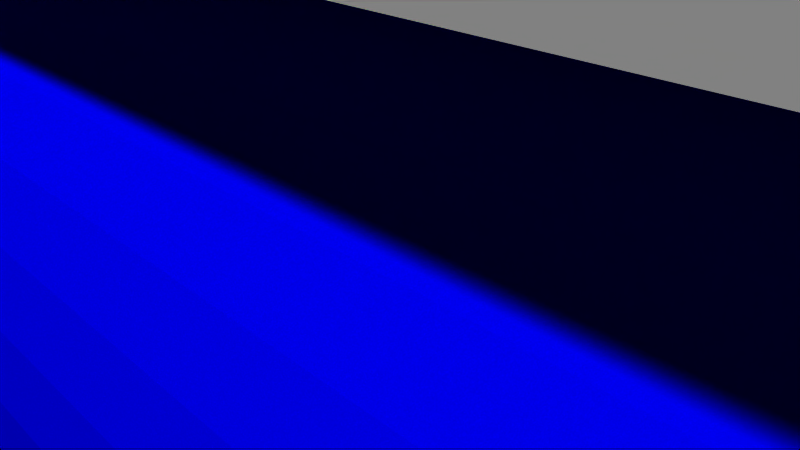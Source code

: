 # Source: 11015.blend  (saved by Blender 2.72.0; exported with 4.5.12 LTS)
import bpy
from mathutils import Matrix  # noqa: F401  (used for matrix-valued properties, if any)

bpy.ops.wm.read_factory_settings(use_empty=True)
scene = bpy.context.scene
scene.name = 'Scene'

# ---- collections
col_collection_1 = bpy.data.collections.new('Collection 1'); scene.collection.children.link(col_collection_1)

# ---- materials (node trees are filled in below, after node groups)
mat_blue_tape = bpy.data.materials.new('blue tape')
mat_blue_tape.alpha_threshold = 0.0
mat_blue_tape.use_transparent_shadow = False
mat_blue_tape.diffuse_color = (0.0, 0.0, 1.0, 1.0)
mat_blue_tape.specular_color = (0.0, 0.0, 0.6471)
mat_blue_tape.roughness = 0.5
mat_default = bpy.data.materials.new('Default')
mat_default.alpha_threshold = 0.0
mat_default.use_transparent_shadow = False
mat_default.roughness = 0.5

# ---- material node trees

# ---- world
world_world = bpy.data.worlds.new('World'); scene.world = world_world
world_world.color = (0.05088, 0.05088, 0.05088)
world_world.use_sun_shadow = False
world_world.sun_shadow_jitter_overblur = 0.0
world_world.cycles.sampling_method = 'MANUAL'
world_world.cycles.sample_map_resolution = 256

# ---- cameras
cam_camera = bpy.data.cameras.new('Camera')
cam_camera.clip_end = 100.0
cam_camera.lens = 35.0
cam_camera.sensor_width = 32.0
cam_camera.sensor_height = 18.0
cam_camera.ortho_scale = 7.314
cam_camera.dof.focus_distance = 0.0
cam_camera.dof.aperture_fstop = 128.0

# ---- meshes
me_11015 = bpy.data.meshes.new('11015')
me_11015.from_pydata([(12.5, -0.9558, -4.908), (12.5, -0.3204, -4.99), (12.5, -1.876, 4.635), (12.5, -1.268, 4.836), (12.5, 0.3204, -4.99), (12.5, 0.0, 5.0), (12.5, 0.9558, -4.908), (12.5, -4.433, -2.313), (12.5, -4.101, -2.861), (12.5, -2.991, 4.007), (12.5, -0.6394, 4.959), (12.5, -2.454, 4.357), (12.5, -3.241, -3.807), (12.5, -2.728, -4.19), (12.5, 1.576, -4.745), (12.5, 2.169, -4.505), (12.5, 2.728, -4.19), (12.5, -3.701, -3.362), (12.5, -4.936, 0.798), (12.5, -4.997, 0.1603), (12.5, -4.977, -0.4801), (12.5, -2.169, -4.505), (12.5, -1.576, -4.745), (12.5, 3.241, -3.807), (12.5, 3.701, -3.362), (12.5, 4.101, -2.861), (12.5, 4.433, -2.313), (12.5, 4.692, -1.727), (12.5, 4.875, -1.113), (12.5, 4.572, 2.024), (12.5, 4.793, 1.423), (12.5, 4.936, 0.798), (12.5, 4.276, 2.592), (12.5, 3.909, 3.117), (12.5, 3.478, 3.592), (12.5, 2.454, 4.357), (12.5, 1.876, 4.635), (12.5, 1.268, 4.836), (12.5, -4.875, -1.113), (12.5, -4.692, -1.727), (12.5, 4.977, -0.4801), (12.5, 4.997, 0.1603), (12.5, 2.991, 4.007), (12.5, 0.6394, 4.959), (12.5, -4.276, 2.592), (12.5, -4.572, 2.024), (12.5, -3.909, 3.117), (12.5, -3.478, 3.592), (12.5, -4.793, 1.423), (-4.0, 2.991, 4.007), (-4.0, 3.478, 3.592), (-4.0, 0.3204, -4.99), (-4.0, 3.909, 3.117), (-4.0, 4.276, 2.592), (-4.0, 4.572, 2.024), (-4.0, 4.793, 1.423), (-4.0, 4.936, 0.798), (-4.0, 4.997, 0.1603), (-4.0, -0.3204, -4.99), (-4.0, 0.0, 5.0), (-4.0, -0.9558, -4.908), (-4.0, -1.576, -4.745), (-4.0, -2.169, -4.505), (-4.0, -2.728, -4.19), (-4.0, -3.241, -3.807), (-4.0, -4.433, -2.313), (-4.0, -4.692, -1.727), (-4.0, 0.6394, 4.959), (-4.0, 1.268, 4.836), (-4.0, 2.728, -4.19), (-4.0, 2.169, -4.505), (-4.0, 1.576, -4.745), (-4.0, -3.701, -3.362), (-4.0, -4.101, -2.861), (-4.0, -4.793, 1.423), (-4.0, -4.936, 0.798), (-4.0, -4.997, 0.1603), (-4.0, 1.876, 4.635), (-4.0, 2.454, 4.357), (-4.0, 4.977, -0.4801), (-4.0, 4.875, -1.113), (-4.0, 4.692, -1.727), (-4.0, 4.433, -2.313), (-4.0, 4.101, -2.861), (-4.0, 3.701, -3.362), (-4.0, 3.241, -3.807), (-4.0, 0.9558, -4.908), (-4.0, -4.875, -1.113), (-4.0, -4.977, -0.4801), (-4.0, -4.572, 2.024), (-4.0, -4.276, 2.592), (-4.0, -3.909, 3.117), (-4.0, -3.478, 3.592), (-4.0, -2.991, 4.007), (-4.0, -2.454, 4.357), (-4.0, -1.876, 4.635), (-4.0, -1.268, 4.836), (-4.0, -0.6394, 4.959), (13.5, -0.84, -1.243), (13.5, -1.038, -1.083), (13.5, -5.5, -6.0), (13.5, -1.206, -0.8919), (13.5, -1.339, -0.6753), (13.5, 5.5, -6.0), (13.5, 1.434, -0.4392), (13.5, 1.339, -0.6753), (13.5, -1.434, -0.4392), (13.5, -1.488, -0.1905), (13.5, -5.5, 6.0), (13.5, -1.499, 0.06366), (13.5, -1.466, 0.316), (13.5, -1.392, 0.5593), (13.5, -1.277, 0.7865), (13.5, -1.126, 0.991), (13.5, 1.206, -0.8919), (13.5, 1.038, -1.083), (13.5, 0.84, -1.243), (13.5, 0.1272, -1.495), (13.5, -0.1272, -1.495), (13.5, -0.378, -1.452), (13.5, -0.6179, -1.367), (13.5, -0.9423, 1.167), (13.5, -0.7315, 1.31), (13.5, -0.4997, 1.414), (13.5, 0.4997, 1.414), (13.5, 0.7315, 1.31), (13.5, 5.5, 6.0), (13.5, 0.9423, 1.167), (13.5, 0.6179, -1.367), (13.5, 0.378, -1.452), (13.5, -0.2535, 1.478), (13.5, 0.0, 1.5), (13.5, 0.2535, 1.478), (13.5, 1.126, 0.991), (13.5, 1.277, 0.7865), (13.5, 1.392, 0.5593), (13.5, 1.466, 0.316), (13.5, 1.499, 0.06366), (13.5, 1.488, -0.1905), (-6.5, 0.504, 1.935), (-6.5, 0.1696, 1.993), (-6.5, 5.5, 6.0), (-6.5, -1.12, 1.657), (-6.5, -5.5, 6.0), (-6.5, -0.8238, 1.822), (-6.5, -0.504, 1.935), (-6.5, -1.955, -0.4214), (-6.5, -1.856, -0.7457), (-6.5, -5.5, -6.0), (-6.5, -1.703, -1.049), (-6.5, -1.501, -1.321), (-6.5, -1.256, -1.556), (-6.5, -0.9754, -1.746), (-6.5, -0.6663, -1.886), (-6.5, -0.338, -1.971), (-6.5, 0.0, -2.0), (-6.5, 5.5, -6.0), (-6.5, 0.338, -1.971), (-6.5, 0.6663, -1.886), (-6.5, 0.9754, -1.746), (-6.5, 1.256, -1.556), (-6.5, -0.1696, 1.993), (-6.5, -1.384, 1.444), (-6.5, -1.608, 1.189), (-6.5, -1.786, 0.9004), (-6.5, -1.912, 0.5856), (-6.5, -1.984, 0.254), (-6.5, -1.998, -0.08488), (-6.5, 1.501, -1.321), (-6.5, 1.703, -1.049), (-6.5, 1.856, -0.7457), (-6.5, 1.912, 0.5856), (-6.5, 1.786, 0.9004), (-6.5, 1.608, 1.189), (-6.5, 1.384, 1.444), (-6.5, 1.12, 1.657), (-6.5, 0.8238, 1.822), (-6.5, 1.955, -0.4214), (-6.5, 1.998, -0.08488), (-6.5, 1.984, 0.254), (-4.0, 5.5, 5.0), (-4.0, 5.5, -5.0), (12.5, 5.5, -5.0), (12.5, 5.5, 5.0), (12.5, -5.5, 5.0), (-4.0, -5.5, 5.0), (-4.0, -5.5, -5.0), (12.5, -5.5, -5.0), (-11.8, -1.984, 0.254), (-11.8, -2.0, 0.0), (-14.5, -1.984, 0.254), (-14.5, -1.998, -0.08488), (-12.55, -2.0, 0.0), (-11.8, -1.912, 0.5856), (-11.8, -1.786, 0.9004), (-11.8, -1.608, 1.189), (-11.8, -1.384, 1.444), (-11.8, -1.12, 1.657), (-11.8, -0.8238, 1.822), (-11.8, -0.504, 1.935), (-11.8, -0.1696, 1.993), (-11.8, 0.1696, 1.993), (-11.8, 0.504, 1.935), (-11.8, 0.8238, 1.822), (-11.8, 1.12, 1.657), (-11.8, 1.384, 1.444), (-11.8, 1.608, 1.189), (-11.8, 1.786, 0.9004), (-11.8, 1.912, 0.5856), (-11.8, 1.984, 0.254), (-12.55, 1.984, 0.254), (-12.55, 2.0, 0.0), (-14.5, 1.998, -0.08488), (-11.8, 2.0, 0.0), (-14.5, 1.984, 0.254), (-14.5, 1.912, 0.5856), (-12.55, 1.912, 0.5856), (-14.5, 1.786, 0.9004), (-12.55, 1.786, 0.9004), (-14.5, 1.608, 1.189), (-12.55, 1.608, 1.189), (-14.5, 1.384, 1.444), (-12.55, 1.384, 1.444), (-14.5, 1.12, 1.657), (-12.55, 1.12, 1.657), (-14.5, 0.8238, 1.822), (-12.55, 0.8238, 1.822), (-14.5, 0.504, 1.935), (-12.55, 0.504, 1.935), (-14.5, 0.1696, 1.993), (-12.55, 0.1696, 1.993), (-12.55, -0.1696, 1.993), (-12.55, -1.984, 0.254), (-12.55, -1.912, 0.5856), (-14.5, -1.912, 0.5856), (-12.55, -1.786, 0.9004), (-14.5, -1.786, 0.9004), (-12.55, -1.608, 1.189), (-14.5, -1.608, 1.189), (-12.55, -1.384, 1.444), (-14.5, -1.384, 1.444), (-12.55, -1.12, 1.657), (-14.5, -1.12, 1.657), (-12.55, -0.8238, 1.822), (-14.5, -0.8238, 1.822), (-12.55, -0.504, 1.935), (-14.5, -0.504, 1.935), (-14.5, -0.1696, 1.993), (-14.5, 1.955, -0.4214), (-14.5, 1.856, -0.7457), (-14.5, 1.703, -1.049), (-14.5, 1.501, -1.321), (-14.5, 1.256, -1.556), (-14.5, 0.9754, -1.746), (-14.5, 0.6663, -1.886), (-14.5, 0.338, -1.971), (-14.5, 0.0, -2.0), (-14.5, -0.338, -1.971), (-14.5, -0.6663, -1.886), (-14.5, -0.9754, -1.746), (-14.5, -1.256, -1.556), (-14.5, -1.501, -1.321), (-14.5, -1.703, -1.049), (-14.5, -1.856, -0.7457), (-14.5, -1.955, -0.4214), (14.5, -0.1272, -1.495), (14.5, -0.378, -1.452), (14.5, -0.6179, -1.367), (14.5, -0.84, -1.243), (14.5, -1.038, -1.083), (14.5, -1.206, -0.8919), (14.5, -1.339, -0.6753), (14.5, -1.434, -0.4392), (14.5, -1.488, -0.1905), (14.5, -1.499, 0.06366), (14.5, -1.466, 0.316), (14.5, -1.392, 0.5593), (14.5, -1.277, 0.7865), (14.5, -1.126, 0.991), (14.5, -0.9423, 1.167), (14.5, -0.7315, 1.31), (14.5, -0.4997, 1.414), (14.5, -0.2535, 1.478), (14.5, 0.0, 1.5), (14.5, 0.2535, 1.478), (14.5, 0.4997, 1.414), (14.5, 0.7315, 1.31), (14.5, 0.9423, 1.167), (14.5, 1.126, 0.991), (14.5, 1.277, 0.7865), (14.5, 1.392, 0.5593), (14.5, 1.466, 0.316), (14.5, 1.499, 0.06366), (14.5, 1.488, -0.1905), (14.5, 1.434, -0.4392), (14.5, 1.339, -0.6753), (14.5, 1.206, -0.8919), (14.5, 1.038, -1.083), (14.5, 0.84, -1.243), (14.5, 0.6179, -1.367), (14.5, 0.378, -1.452), (14.5, 0.1272, -1.495), (-12.55, -3.5, 0.0), (-11.8, -3.5, 0.0), (-11.8, -3.447, 0.6057), (-12.55, -3.447, 0.6057), (-11.8, -3.29, 1.193), (-12.55, -3.29, 1.193), (-11.8, -3.034, 1.744), (-12.55, -3.034, 1.744), (-11.8, -2.687, 2.243), (-12.55, -2.687, 2.243), (-11.8, -2.258, 2.674), (-12.55, -2.258, 2.674), (-11.8, -1.761, 3.025), (-12.55, -1.761, 3.025), (-11.8, -1.211, 3.284), (-12.55, -1.211, 3.284), (-11.8, -0.6246, 3.444), (-12.55, -0.6246, 3.444), (-11.8, -0.01923, 3.5), (-12.55, -0.01923, 3.5), (-11.8, 0.5867, 3.45), (-12.55, 0.5867, 3.45), (-11.8, 1.175, 3.297), (-12.55, 1.175, 3.297), (-11.8, 1.728, 3.044), (-12.55, 1.728, 3.044), (-11.8, 2.228, 2.699), (-12.55, 2.228, 2.699), (-11.8, 2.662, 2.273), (-12.55, 2.662, 2.273), (-11.8, 3.015, 1.778), (-12.55, 3.015, 1.778), (-11.8, 3.277, 1.229), (-12.55, 3.277, 1.229), (-11.8, 3.44, 0.6435), (-12.55, 3.44, 0.6435), (-11.8, 3.5, 0.03846), (-12.55, 3.5, 0.03846)], [], [(219, 220, 218, 217), (147, 263, 262, 149), (137, 138, 104, 105, 114, 103, 126, 127, 133, 134, 135, 136), (278, 113, 112, 277), (54, 29, 30, 55), (239, 240, 238, 237), (320, 321, 319, 318), (287, 127, 125, 286), (79, 40, 28, 80), (318, 319, 317, 316), (92, 47, 9, 93), (184, 183, 182, 187), (167, 166, 188, 189, 192, 232, 190, 191), (301, 117, 129, 300), (61, 22, 21, 62), (83, 25, 24, 84), (316, 317, 315, 314), (72, 17, 8, 73), (85, 23, 16, 69), (52, 33, 32, 53), (148, 100, 184, 187, 186, 143), (93, 9, 11, 94), (267, 120, 119, 266), (75, 18, 48, 74), (163, 195, 194, 164), (231, 247, 246, 245), (56, 31, 41, 57), (171, 208, 207, 172), (298, 116, 115, 297), (49, 42, 34, 50), (286, 125, 124, 285), (176, 203, 202, 139), (227, 228, 226, 225), (140, 201, 200, 161), (225, 226, 224, 223), (87, 38, 20, 88), (288, 133, 127, 287), (50, 34, 33, 52), (177, 248, 212, 178), (58, 1, 0, 60), (173, 206, 205, 174), (289, 134, 133, 288), (172, 207, 206, 173), (68, 37, 36, 77), (223, 224, 222, 221), (294, 104, 138, 293), (84, 24, 23, 85), (269, 99, 98, 268), (76, 19, 18, 75), (168, 251, 250, 169), (160, 252, 251, 168), (229, 230, 228, 227), (154, 257, 256, 155), (292, 137, 136, 291), (161, 200, 199, 145), (175, 204, 203, 176), (151, 260, 259, 152), (71, 14, 6, 86), (293, 138, 137, 292), (145, 199, 198, 144), (312, 313, 311, 310), (65, 7, 39, 66), (290, 135, 134, 289), (266, 119, 118, 265), (233, 234, 190, 232), (66, 39, 38, 87), (152, 259, 258, 153), (143, 141, 156, 160, 168, 169, 170, 177, 178, 179, 171, 172, 173, 174, 175, 176, 139, 140, 161, 145, 144, 142, 162, 163, 164, 165, 166, 167, 146, 147, 149, 150, 151, 152, 153, 154, 155, 148), (245, 246, 244, 243), (285, 124, 132, 284), (181, 182, 103, 156, 180), (55, 30, 31, 56), (243, 244, 242, 241), (108, 143, 186, 185, 184, 100), (86, 6, 4, 51), (235, 236, 234, 233), (339, 338, 213, 211), (328, 329, 327, 326), (69, 16, 15, 70), (274, 109, 107, 273), (297, 115, 114, 296), (276, 111, 110, 275), (296, 114, 105, 295), (162, 196, 195, 163), (95, 2, 3, 96), (157, 255, 254, 158), (237, 238, 236, 235), (67, 43, 37, 68), (299, 128, 116, 298), (324, 325, 323, 322), (88, 20, 19, 76), (336, 337, 335, 334), (310, 311, 309, 308), (179, 209, 208, 171), (300, 129, 128, 299), (283, 131, 130, 282), (165, 193, 188, 166), (265, 118, 117, 301), (170, 249, 248, 177), (314, 315, 313, 312), (70, 15, 14, 71), (174, 205, 204, 175), (217, 218, 216, 215), (80, 81, 82, 83, 84, 85, 69, 70, 71, 86, 51, 58, 60, 61, 62, 63, 64, 72, 73, 65, 66, 87, 88, 76, 75, 74, 89, 90, 91, 92, 93, 94, 95, 96, 97, 59, 67, 68, 77, 78, 49, 50, 52, 53, 54, 55, 56, 57, 79), (64, 12, 17, 72), (63, 13, 12, 64), (268, 98, 120, 267), (91, 46, 47, 92), (332, 333, 331, 330), (74, 48, 45, 89), (94, 11, 2, 95), (62, 21, 13, 63), (277, 112, 111, 276), (334, 335, 333, 332), (164, 194, 193, 165), (275, 110, 109, 274), (179, 178, 212, 214, 210, 211, 213, 209), (280, 122, 121, 279), (155, 256, 255, 157), (273, 107, 106, 272), (142, 197, 196, 162), (78, 35, 42, 49), (169, 250, 249, 170), (326, 327, 325, 324), (263, 264, 191, 190, 234, 236, 238, 240, 242, 244, 246, 247, 229, 227, 225, 223, 221, 219, 217, 215, 214, 212, 248, 249, 250, 251, 252, 253, 254, 255, 256, 257, 258, 259, 260, 261, 262), (90, 44, 46, 91), (247, 231, 230, 229), (241, 242, 240, 239), (149, 262, 261, 150), (338, 339, 337, 336), (185, 180, 183, 184), (284, 132, 131, 283), (144, 198, 197, 142), (271, 102, 101, 270), (270, 101, 99, 269), (159, 253, 252, 160), (291, 136, 135, 290), (304, 305, 302, 303), (82, 26, 25, 83), (330, 331, 329, 328), (153, 258, 257, 154), (97, 10, 5, 59), (11, 9, 47, 46, 44, 45, 48, 18, 19, 20, 38, 39, 7, 8, 17, 12, 13, 21, 22, 0, 1, 4, 6, 14, 15, 16, 23, 24, 25, 26, 27, 28, 40, 41, 31, 30, 29, 32, 33, 34, 42, 35, 36, 37, 43, 5, 10, 3, 2), (58, 51, 4, 1), (150, 261, 260, 151), (186, 181, 180, 185), (281, 123, 122, 280), (295, 105, 104, 294), (270, 269, 268, 267, 266, 265, 301, 300, 299, 298, 297, 296, 295, 294, 293, 292, 291, 290, 289, 288, 287, 286, 285, 284, 283, 282, 281, 280, 279, 278, 277, 276, 275, 274, 273, 272, 271), (89, 45, 44, 90), (141, 143, 108, 126), (182, 183, 180, 156, 141, 126, 103), (146, 264, 263, 147), (81, 27, 26, 82), (221, 222, 220, 219), (131, 132, 124, 125, 127, 126, 108, 100, 103, 114, 115, 116, 128, 129, 117, 118, 119, 120, 98, 99, 101, 102, 106, 107, 109, 110, 111, 112, 113, 121, 122, 123, 130), (96, 3, 10, 97), (192, 189, 303, 302), (103, 100, 148, 156), (159, 160, 156, 148, 155, 157, 158), (59, 5, 43, 67), (306, 307, 305, 304), (53, 32, 29, 54), (282, 130, 123, 281), (322, 323, 321, 320), (158, 254, 253, 159), (60, 0, 22, 61), (279, 121, 113, 278), (77, 36, 35, 78), (57, 41, 40, 79), (167, 191, 264, 146), (73, 8, 7, 65), (331, 333, 335, 337, 339, 211, 210, 216, 218, 220, 222, 224, 226, 228, 230, 231, 245, 243, 241, 239, 237, 235, 233, 232, 192, 302, 305, 307, 309, 311, 313, 315, 317, 319, 321, 323, 325, 327, 329), (187, 182, 181, 186), (308, 309, 307, 306), (139, 202, 201, 140), (80, 28, 27, 81), (197, 198, 199, 200, 201, 202, 203, 204, 205, 206, 207, 208, 209, 213, 338, 336, 334, 332, 330, 328, 326, 324, 322, 320, 318, 316, 314, 312, 310, 308, 306, 304, 303, 189, 188, 193, 194, 195, 196), (215, 216, 210, 214), (272, 106, 102, 271)])
me_11015.polygons.foreach_set('material_index', [1, 1, 1, 1, 0, 1, 1, 1, 0, 1, 0, 1, 1, 1, 0, 0, 1, 0, 0, 0, 1, 0, 1, 0, 1, 1, 0, 1, 1, 0, 1, 1, 1, 1, 1, 0, 1, 0, 1, 0, 1, 1, 1, 0, 1, 1, 0, 1, 0, 1, 1, 1, 1, 1, 1, 1, 1, 0, 1, 1, 1, 0, 1, 1, 1, 0, 1, 1, 1, 1, 1, 0, 1, 1, 0, 1, 1, 1, 0, 1, 1, 1, 1, 1, 0, 1, 1, 0, 1, 1, 0, 1, 1, 1, 1, 1, 1, 1, 1, 1, 0, 1, 1, 0, 0, 0, 1, 0, 1, 0, 0, 0, 1, 1, 1, 1, 1, 1, 1, 1, 1, 0, 1, 1, 1, 0, 1, 1, 1, 1, 1, 1, 1, 1, 1, 1, 1, 1, 0, 1, 1, 0, 0, 0, 1, 1, 1, 1, 1, 0, 1, 1, 1, 0, 1, 1, 0, 1, 1, 1, 0, 1, 0, 1, 1, 1, 0, 1, 0, 0, 1, 0, 1, 1, 1, 1, 0, 1, 1, 1])
me_11015.materials.append(mat_blue_tape)
me_11015.materials.append(mat_default)
me_11015.use_remesh_preserve_volume = False
me_11015.use_remesh_preserve_attributes = False
me_11015.use_mirror_vertex_groups = False
me_11015.update()

# ---- objects
ob_11015 = bpy.data.objects.new('11015', me_11015)
ob_camera = bpy.data.objects.new('Camera', cam_camera)

# ---- transforms, parenting, visibility, modifiers, constraints
ob_11015.location = (0.0, 0.0, 0.0)
ob_11015.lineart.crease_threshold = 0.0
ob_camera.location = (7.481, -6.508, 5.344)
ob_camera.rotation_euler = (1.109, 0.01082, 0.8149)
ob_camera.lock_rotations_4d = False
ob_camera.empty_display_type = 'ARROWS'
ob_camera.color = (0.0, 0.0, 0.0, 0.0)
ob_camera.display_type = 'WIRE'
ob_camera.lineart.crease_threshold = 0.0

# ---- collection membership
col_collection_1.objects.link(ob_11015)
col_collection_1.objects.link(ob_camera)

# ---- scene / render settings (as saved in the file)
scene.camera = ob_camera
scene.frame_start = 1; scene.frame_end = 250; scene.frame_set(1)
scene.render.engine = 'BLENDER_EEVEE_NEXT'
scene.render.resolution_percentage = 50
scene.render.dither_intensity = 0.0
scene.cycles.use_denoising = False
scene.cycles.samples = 10
scene.cycles.sampling_pattern = 'TABULATED_SOBOL'
scene.cycles.light_sampling_threshold = 0.0
scene.cycles.use_adaptive_sampling = False
scene.cycles.use_light_tree = False
scene.cycles.blur_glossy = 0.0
scene.cycles.pixel_filter_type = 'GAUSSIAN'
scene.cycles.sample_clamp_indirect = 0.0
scene.view_settings.view_transform = 'Raw'
bpy.context.view_layer.update()

# ---- added for rendering (the .blend has no usable light): sun
light_auto_sun = bpy.data.lights.new('AutoSun', 'SUN')
light_auto_sun.energy = 3.0
light_auto_sun.angle = 0.0523599
ob_auto_sun = bpy.data.objects.new('AutoSun', light_auto_sun)
scene.collection.objects.link(ob_auto_sun)
ob_auto_sun.rotation_euler = (0.872665, 0.174533, 0.523599)
bpy.context.view_layer.update()

